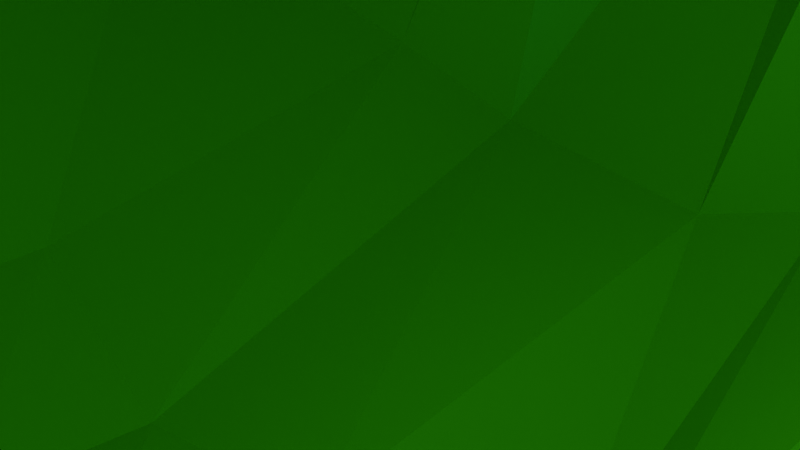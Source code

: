# Source: tree1.blend  (saved by Blender 4.5.91; exported with 4.5.12 LTS)
import bpy
from mathutils import Matrix  # noqa: F401  (used for matrix-valued properties, if any)

bpy.ops.wm.read_factory_settings(use_empty=True)
scene = bpy.context.scene
scene.name = 'Scene'

# ---- collections
col_collection = bpy.data.collections.new('Collection'); scene.collection.children.link(col_collection)

# ---- materials (node trees are filled in below, after node groups)
mat_materiais_001 = bpy.data.materials.new('Materiais.001')
mat_materiais = bpy.data.materials.new('Materiais')

# ---- material node trees
mat_materiais_001.use_nodes = True; mat_materiais_001.node_tree.nodes.clear()
_N = mat_materiais_001.node_tree.nodes; _L = mat_materiais_001.node_tree.links
n0 = _N.new('ShaderNodeBsdfPrincipled'); n0.name = 'BSDF - Pré-fundamentado'; n0.location = (-200, 100)
n0.inputs[0].default_value = (0.5469, 0.3371, 0.1545, 1.0)
n1 = _N.new('ShaderNodeOutputMaterial'); n1.name = 'Saída de material'; n1.location = (200, 100)
_L.new(n0.outputs[0], n1.inputs[0])
n1.is_active_output = True
mat_materiais.use_nodes = True; mat_materiais.node_tree.nodes.clear()
_N = mat_materiais.node_tree.nodes; _L = mat_materiais.node_tree.links
n0 = _N.new('ShaderNodeBsdfPrincipled'); n0.name = 'BSDF - Pré-fundamentado'; n0.location = (-200, 100)
n0.inputs[0].default_value = (0.0522, 0.8004, 0.02938, 1.0)
n1 = _N.new('ShaderNodeOutputMaterial'); n1.name = 'Saída de material'; n1.location = (200, 100)
_L.new(n0.outputs[0], n1.inputs[0])
n1.is_active_output = True

# ---- world
world_world = bpy.data.worlds.new('World'); scene.world = world_world
world_world.use_nodes = True; world_world.node_tree.nodes.clear()
_N = world_world.node_tree.nodes; _L = world_world.node_tree.links
n0 = _N.new('ShaderNodeOutputWorld'); n0.name = 'World Output'; n0.location = (200, 100)
n1 = _N.new('ShaderNodeBackground'); n1.name = 'Background'; n1.location = (-200, 100)
n1.inputs[0].default_value = (0.05088, 0.05088, 0.05088, 1.0)
_L.new(n1.outputs[0], n0.inputs[0])
n0.is_active_output = True
world_world.color = (0.05088, 0.05088, 0.05088)
world_world.sun_shadow_jitter_overblur = 0.0

# ---- cameras
cam_camera = bpy.data.cameras.new('Camera')
cam_camera.clip_end = 100.0
cam_camera.ortho_scale = 7.314

# ---- lights
light_light = bpy.data.lights.new('Light', 'POINT')
light_light.energy = 1000.0
light_light.shadow_soft_size = 0.1

# ---- meshes
me_cube = bpy.data.meshes.new('Cube')
me_cube.from_pydata([(1.652, -3.336, 0.1669), (-5.478, 1.299, 0.1669), (5.902, 0.1344, 0.1669), (0.0, 5.121, 0.1669), (-4.54, 0.0951, 0.1669), (5.593, -1.847, 0.1669), (-0.4411, -3.374, 0.1669), (-3.468, 5.086, 0.1669), (3.468, 4.616, 0.1669), (3.468, -3.419, 0.1669), (5.936, 2.277, 0.1669), (-6.425, 2.937, 0.1669), (5.202, 4.538, 0.1669), (4.395, -3.427, 0.1669), (2.497, -3.061, 0.1669), (-1.734, 4.751, 0.1669), (0.2135, -3.717, 0.1669), (-2.462, -2.755, 0.1669), (-4.515, 4.768, 0.1669), (6.311, 1.535, 0.1669), (-6.376, 2.091, 0.1669), (-5.731, 3.834, 0.1669), (0.7852, 4.931, 0.1669), (6.215, 3.767, 0.1669), (1.734, 4.338, 0.1669), (-4.846, 0.5847, 0.1669), (5.561, -1.267, 0.1669), (5.24, -3.207, 0.1669), (-4.098, -0.553, 0.1669), (3.267, 1.853, 3.559), (3.043, 1.085, 3.559), (-4.566, 2.142, 3.559), (-5.368, 3.048, 3.559), (-2.862, 3.434, 3.559), (-1.17, 3.795, 3.559), (1.389, -0.6925, 3.559), (0.00536, -1.142, 3.559), (-3.799, 0.9684, 3.559), (-4.201, 1.558, 3.559), (2.63, -0.6107, 3.559), (-0.7203, -1.334, 3.559), (-0.9102, -1.235, 3.559), (-4.835, 3.658, 3.559), (-4.518, 3.754, 3.559), (2.031, -0.7284, 3.559), (2.937, 2.505, 3.559), (2.425, 3.329, 3.559), (2.95, 3.153, 3.559), (-2.531, -0.7381, 3.559), (0.213, 2.974, 3.559), (-5.172, 3.439, 3.559), (0.5786, 0.9048, 9.178), (-0.1995, 0.2676, 9.178), (-3.049, 5.745, 9.178), (-2.659, 7.117, 9.178), (-1.082, 6.047, 9.178), (0.06879, 5.424, 9.178), (-2.564, -0.5491, 9.178), (-3.639, -0.1946, 9.178), (-3.689, 4.125, 9.178), (-3.376, 4.949, 9.178), (-1.878, -1.189, 9.178), (-4.165, 0.03473, 9.178), (-4.173, 0.2443, 9.178), (-1.865, 7.417, 9.178), (-1.624, 7.329, 9.178), (-2.276, -0.9584, 9.178), (0.9823, 1.749, 9.178), (1.444, 2.871, 9.178), (1.552, 2.39, 9.178), (-4.544, 1.682, 9.178), (0.04036, 3.8, 9.178), (-2.222, 7.393, 9.178), (0.5199, -1.816, 13.82), (-0.2583, -2.453, 13.82), (-3.108, 3.024, 13.82), (-2.717, 4.396, 13.82), (-1.141, 3.327, 13.82), (0.01001, 2.704, 13.82), (-2.622, -3.269, 13.82), (-3.697, -2.915, 13.82), (-3.747, 1.405, 13.82), (-3.435, 2.228, 13.82), (-1.936, -3.909, 13.82), (-4.224, -2.686, 13.82), (-4.232, -2.476, 13.82), (-1.683, 4.609, 13.82), (-2.335, -3.679, 13.82), (0.9235, -0.9713, 13.82), (1.385, 0.1502, 13.82), (1.493, -0.3308, 13.82), (-4.603, -1.038, 13.82), (-0.01842, 1.08, 13.82), (-2.281, 4.673, 13.82), (-0.03702, -2.669, 19.16), (-1.487, -6.035, 18.78), (-3.706, 5.75, 17.37), (-2.237, 7.28, 17.56), (4.022, 4.082, 18.34), (5.063, 3.926, 18.91), (-5.102, -4.988, 17.61), (-6.235, -4.674, 17.08), (-5.67, 3.871, 17.05), (-4.688, 4.822, 17.21), (-3.19, -5.89, 17.95), (-6.75, -4.173, 16.82), (-6.612, -2.673, 16.81), (4.228, 5.144, 18.07), (-5.167, -5.477, 17.75), (3.647, -1.661, 19.36), (5.032, -0.352, 19.59), (4.831, -0.7894, 19.64), (-6.076, 1.082, 16.63), (3.882, 2.29, 18.89), (0.9344, 7.734, 17.78), (-2.168, -0.5014, 28.09), (-3.541, -3.807, 27.71), (-2.644, 4.387, 26.65), (-1.788, 5.479, 26.81), (1.082, 3.981, 27.16), (-4.207, 3.032, 26.34), (-4.364, -3.444, 26.99), (-5.316, -2.604, 26.0), (1.884, 0.7572, 28.29), (2.096, 0.4853, 28.49), (-4.327, 1.077, 25.9), (0.9044, 2.394, 27.78), (-0.4311, 5.803, 26.85)], [(86, 93), (64, 86), (64, 93), (22, 34), (34, 49), (22, 49), (34, 71)], [(50, 42, 18, 21), (6, 16, 35, 36), (48, 37, 25, 4), (7, 18, 42, 43), (8, 46, 47, 12), (28, 17, 40, 41), (1, 25, 37, 38), (24, 49, 46, 8), (45, 29, 10, 23), (32, 50, 21, 11), (29, 30, 9, 13), (32, 11, 20, 31), (0, 14, 39, 44), (24, 22, 3, 34, 56, 71, 49), (20, 1, 38, 31), (45, 23, 12, 47), (17, 6, 36, 40), (16, 0, 44, 35), (48, 4, 28, 41), (14, 9, 30, 39), (15, 7, 43, 33), (34, 3, 15, 33), (34, 33, 55, 56), (46, 49, 71, 68), (29, 45, 67, 51), (36, 35, 57, 58), (35, 44, 66, 57), (38, 37, 59, 60), (47, 46, 68, 69), (41, 40, 62, 63), (45, 47, 69, 67), (31, 38, 60, 53), (43, 42, 64, 65), (42, 50, 72, 64), (39, 30, 52, 61), (33, 43, 65, 55), (50, 32, 54, 72), (30, 29, 51, 52), (37, 48, 70, 59), (40, 36, 58, 62), (32, 31, 53, 54), (44, 39, 61, 66), (48, 41, 63, 70), (13, 27, 29), (27, 5, 29), (5, 26, 29), (26, 2, 29), (19, 10, 29), (2, 19, 29), (58, 57, 79, 80), (57, 66, 87, 79), (60, 59, 81, 82), (69, 68, 89, 90), (63, 62, 84, 85), (67, 69, 90, 88), (53, 60, 82, 75), (93, 114, 107, 86, 65, 64, 72), (112, 106, 125), (61, 52, 74, 83), (55, 65, 86, 77), (72, 54, 76, 93), (52, 51, 73, 74), (59, 70, 91, 81), (62, 58, 80, 84), (54, 53, 75, 76), (66, 61, 83, 87), (70, 63, 85, 91), (56, 55, 77, 78), (68, 71, 92, 89), (51, 67, 88, 73), (91, 85, 106, 112), (78, 77, 98, 99), (89, 92, 113, 110), (73, 88, 109, 94), (80, 79, 100, 101), (79, 87, 108, 100), (82, 81, 102, 103), (90, 89, 110, 111), (85, 84, 105, 106), (88, 90, 111, 109), (75, 82, 103, 96), (125, 106, 122), (105, 101, 122), (83, 74, 95, 104), (77, 86, 107, 98), (93, 76, 97, 114), (74, 73, 94, 95), (81, 91, 112, 102), (84, 80, 101, 105), (76, 75, 96, 97), (87, 83, 104, 108), (71, 56, 78, 92), (92, 78, 99, 113), (95, 94, 115, 116), (97, 96, 117, 118), (110, 113, 126, 124), (94, 109, 123, 115), (104, 95, 116, 121), (114, 97, 118, 127), (102, 112, 125, 120), (96, 103, 117), (103, 102, 120), (117, 103, 120), (105, 122, 106), (101, 100, 122), (121, 122, 100), (100, 108, 121), (108, 104, 121), (110, 124, 111), (109, 111, 123), (123, 111, 124), (99, 119, 126, 113), (99, 98, 119), (119, 98, 107), (119, 107, 114, 127), (127, 118, 119)])
_uv = me_cube.uv_layers.new(name='UVMap')
_uv.uv.foreach_set('vector', [0.8382, 0.5647, 0.8304, 0.558, 0.0, 0.0, 0.0, 0.0, 0.0, 0.0, 0.0, 0.0, 0.7099, 0.6812, 0.7499, 0.6983, 0.8112, 0.6995, 0.8287, 0.6557, 0.0, 0.0, 0.0, 0.0, 0.0, 0.0, 0.0, 0.0, 0.8304, 0.558, 0.8233, 0.5549, 0.0, 0.0, 0.6842, 0.5578, 0.6724, 0.5608, 0.0, 0.0, 0.0, 0.0, 0.0, 0.0, 0.7704, 0.7053, 0.7748, 0.7033, 0.0, 0.0, 0.0, 0.0, 0.8287, 0.6557, 0.8325, 0.6354, 0.0, 0.0, 0.7316, 0.5782, 0.6842, 0.5578, 0.0, 0.0, 0.672, 0.5805, 0.6636, 0.5983, 0.0, 0.0, 0.0, 0.0, 0.8437, 0.5792, 0.8382, 0.5647, 0.0, 0.0, 0.0, 0.0, 0.6636, 0.5983, 0.6675, 0.6206, 0.0, 0.0, 0.0, 0.0, 0.8437, 0.5792, 0.0, 0.0, 0.0, 0.0, 0.835, 0.6135, 0.0, 0.0, 0.0, 0.0, 0.6751, 0.6721, 0.6915, 0.6805, 0.0, 0.0, 0.0, 0.0, 0.0, 0.0, 0.7582, 0.5573, 0.7582, 0.5573, 0.7316, 0.5782, 0.7316, 0.5782, 0.0, 0.0, 0.0, 0.0, 0.8325, 0.6354, 0.835, 0.6135, 0.672, 0.5805, 0.0, 0.0, 0.0, 0.0, 0.6724, 0.5608, 0.0, 0.0, 0.0, 0.0, 0.7499, 0.6983, 0.7704, 0.7053, 0.0, 0.0, 0.0, 0.0, 0.6915, 0.6805, 0.7099, 0.6812, 0.8112, 0.6995, 0.0, 0.0, 0.0, 0.0, 0.7748, 0.7033, 0.0, 0.0, 0.0, 0.0, 0.6675, 0.6206, 0.6751, 0.6721, 0.0, 0.0, 0.0, 0.0, 0.8233, 0.5549, 0.7919, 0.5657, 0.7582, 0.5573, 0.0, 0.0, 0.0, 0.0, 0.7919, 0.5657, 0.7582, 0.5573, 0.7919, 0.5657, 0.7919, 0.5657, 0.7582, 0.5573, 0.6842, 0.5578, 0.7316, 0.5782, 0.7316, 0.5782, 0.6842, 0.5578, 0.6636, 0.5983, 0.672, 0.5805, 0.672, 0.5805, 0.6636, 0.5983, 0.7499, 0.6983, 0.7099, 0.6812, 0.7099, 0.6812, 0.7499, 0.6983, 0.7099, 0.6812, 0.6915, 0.6805, 0.6915, 0.6805, 0.7099, 0.6812, 0.8325, 0.6354, 0.8287, 0.6557, 0.8287, 0.6557, 0.8325, 0.6354, 0.6724, 0.5608, 0.6842, 0.5578, 0.6842, 0.5578, 0.6724, 0.5608, 0.7748, 0.7033, 0.7704, 0.7053, 0.7704, 0.7053, 0.7748, 0.7033, 0.672, 0.5805, 0.6724, 0.5608, 0.6724, 0.5608, 0.672, 0.5805, 0.835, 0.6135, 0.8325, 0.6354, 0.8325, 0.6354, 0.835, 0.6135, 0.8233, 0.5549, 0.8304, 0.558, 0.8304, 0.558, 0.8233, 0.5549, 0.8304, 0.558, 0.8382, 0.5647, 0.8382, 0.5647, 0.8304, 0.558, 0.6751, 0.6721, 0.6675, 0.6206, 0.6675, 0.6206, 0.6751, 0.6721, 0.7919, 0.5657, 0.8233, 0.5549, 0.8233, 0.5549, 0.7919, 0.5657, 0.8382, 0.5647, 0.8437, 0.5792, 0.8437, 0.5792, 0.8382, 0.5647, 0.6675, 0.6206, 0.6636, 0.5983, 0.6636, 0.5983, 0.6675, 0.6206, 0.8287, 0.6557, 0.8112, 0.6995, 0.8112, 0.6995, 0.8287, 0.6557, 0.7704, 0.7053, 0.7499, 0.6983, 0.7499, 0.6983, 0.7704, 0.7053, 0.8437, 0.5792, 0.835, 0.6135, 0.835, 0.6135, 0.8437, 0.5792, 0.6915, 0.6805, 0.6751, 0.6721, 0.6751, 0.6721, 0.6915, 0.6805, 0.8112, 0.6995, 0.7748, 0.7033, 0.7748, 0.7033, 0.8112, 0.6995, 0.0, 0.0, 0.0, 0.0, 0.6636, 0.5983, 0.0, 0.0, 0.0, 0.0, 0.6636, 0.5983, 0.0, 0.0, 0.0, 0.0, 0.6636, 0.5983, 0.0, 0.0, 0.0, 0.0, 0.6636, 0.5983, 0.0, 0.0, 0.0, 0.0, 0.6636, 0.5983, 0.0, 0.0, 0.0, 0.0, 0.6636, 0.5983, 0.7499, 0.6983, 0.7099, 0.6812, 0.7099, 0.6812, 0.7499, 0.6983, 0.7099, 0.6812, 0.6915, 0.6805, 0.6915, 0.6805, 0.7099, 0.6812, 0.8325, 0.6354, 0.8287, 0.6557, 0.8287, 0.6557, 0.8325, 0.6354, 0.6724, 0.5608, 0.6842, 0.5578, 0.6842, 0.5578, 0.6724, 0.5608, 0.7748, 0.7033, 0.7704, 0.7053, 0.7704, 0.7053, 0.7748, 0.7033, 0.672, 0.5805, 0.6724, 0.5608, 0.6724, 0.5608, 0.672, 0.5805, 0.835, 0.6135, 0.8325, 0.6354, 0.8325, 0.6354, 0.835, 0.6135, 0.8382, 0.5647, 0.8382, 0.5647, 0.8233, 0.5549, 0.8233, 0.5549, 0.8233, 0.5549, 0.8304, 0.558, 0.8382, 0.5647, 0.8112, 0.6995, 0.7748, 0.7033, 0.8112, 0.6995, 0.6751, 0.6721, 0.6675, 0.6206, 0.6675, 0.6206, 0.6751, 0.6721, 0.7919, 0.5657, 0.8233, 0.5549, 0.8233, 0.5549, 0.7919, 0.5657, 0.8382, 0.5647, 0.8437, 0.5792, 0.8437, 0.5792, 0.8382, 0.5647, 0.6675, 0.6206, 0.6636, 0.5983, 0.6636, 0.5983, 0.6675, 0.6206, 0.8287, 0.6557, 0.8112, 0.6995, 0.8112, 0.6995, 0.8287, 0.6557, 0.7704, 0.7053, 0.7499, 0.6983, 0.7499, 0.6983, 0.7704, 0.7053, 0.8437, 0.5792, 0.835, 0.6135, 0.835, 0.6135, 0.8437, 0.5792, 0.6915, 0.6805, 0.6751, 0.6721, 0.6751, 0.6721, 0.6915, 0.6805, 0.8112, 0.6995, 0.7748, 0.7033, 0.7748, 0.7033, 0.8112, 0.6995, 0.7582, 0.5573, 0.7919, 0.5657, 0.7919, 0.5657, 0.7582, 0.5573, 0.6842, 0.5578, 0.7316, 0.5782, 0.7316, 0.5782, 0.6842, 0.5578, 0.6636, 0.5983, 0.672, 0.5805, 0.672, 0.5805, 0.6636, 0.5983, 0.8112, 0.6995, 0.7748, 0.7033, 0.7748, 0.7033, 0.8112, 0.6995, 0.7582, 0.5573, 0.7919, 0.5657, 0.7919, 0.5657, 0.7582, 0.5573, 0.6842, 0.5578, 0.7316, 0.5782, 0.7316, 0.5782, 0.6842, 0.5578, 0.6636, 0.5983, 0.672, 0.5805, 0.672, 0.5805, 0.6636, 0.5983, 0.7499, 0.6983, 0.7099, 0.6812, 0.7099, 0.6812, 0.7499, 0.6983, 0.7099, 0.6812, 0.6915, 0.6805, 0.6915, 0.6805, 0.7099, 0.6812, 0.8325, 0.6354, 0.8287, 0.6557, 0.8287, 0.6557, 0.8325, 0.6354, 0.6724, 0.5608, 0.6842, 0.5578, 0.6842, 0.5578, 0.6724, 0.5608, 0.7748, 0.7033, 0.7704, 0.7053, 0.7704, 0.7053, 0.7748, 0.7033, 0.672, 0.5805, 0.6724, 0.5608, 0.6724, 0.5608, 0.672, 0.5805, 0.835, 0.6135, 0.8325, 0.6354, 0.8325, 0.6354, 0.835, 0.6135, 0.8112, 0.6995, 0.7748, 0.7033, 0.0, 0.0, 0.7704, 0.7053, 0.7499, 0.6983, 0.0, 0.0, 0.6751, 0.6721, 0.6675, 0.6206, 0.6675, 0.6206, 0.6751, 0.6721, 0.7919, 0.5657, 0.8233, 0.5549, 0.8233, 0.5549, 0.7919, 0.5657, 0.8382, 0.5647, 0.8437, 0.5792, 0.8437, 0.5792, 0.8382, 0.5647, 0.6675, 0.6206, 0.6636, 0.5983, 0.6636, 0.5983, 0.6675, 0.6206, 0.8287, 0.6557, 0.8112, 0.6995, 0.8112, 0.6995, 0.8287, 0.6557, 0.7704, 0.7053, 0.7499, 0.6983, 0.7499, 0.6983, 0.7704, 0.7053, 0.8437, 0.5792, 0.835, 0.6135, 0.835, 0.6135, 0.8437, 0.5792, 0.6915, 0.6805, 0.6751, 0.6721, 0.6751, 0.6721, 0.6915, 0.6805, 0.7316, 0.5782, 0.7582, 0.5573, 0.7582, 0.5573, 0.7316, 0.5782, 0.7316, 0.5782, 0.7582, 0.5573, 0.7582, 0.5573, 0.7316, 0.5782, 0.6675, 0.6206, 0.6636, 0.5983, 0.6636, 0.5983, 0.6675, 0.6206, 0.8437, 0.5792, 0.835, 0.6135, 0.835, 0.6135, 0.8437, 0.5792, 0.6842, 0.5578, 0.7316, 0.5782, 0.7316, 0.5782, 0.6842, 0.5578, 0.6636, 0.5983, 0.672, 0.5805, 0.672, 0.5805, 0.6636, 0.5983, 0.6751, 0.6721, 0.6675, 0.6206, 0.6675, 0.6206, 0.6751, 0.6721, 0.8382, 0.5647, 0.8437, 0.5792, 0.8437, 0.5792, 0.8382, 0.5647, 0.8287, 0.6557, 0.8112, 0.6995, 0.8112, 0.6995, 0.8287, 0.6557, 0.835, 0.6135, 0.8325, 0.6354, 0.835, 0.6135, 0.8325, 0.6354, 0.8287, 0.6557, 0.8287, 0.6557, 0.835, 0.6135, 0.8325, 0.6354, 0.8287, 0.6557, 0.7704, 0.7053, 0.0, 0.0, 0.7748, 0.7033, 0.7499, 0.6983, 0.7099, 0.6812, 0.0, 0.0, 0.0, 0.0, 0.0, 0.0, 0.7099, 0.6812, 0.7099, 0.6812, 0.6915, 0.6805, 0.0, 0.0, 0.6915, 0.6805, 0.6751, 0.6721, 0.0, 0.0, 0.6842, 0.5578, 0.6842, 0.5578, 0.6724, 0.5608, 0.672, 0.5805, 0.6724, 0.5608, 0.672, 0.5805, 0.672, 0.5805, 0.6724, 0.5608, 0.6842, 0.5578, 0.7582, 0.5573, 0.0, 0.0, 0.7316, 0.5782, 0.7316, 0.5782, 0.7582, 0.5573, 0.7919, 0.5657, 0.0, 0.0, 0.0, 0.0, 0.7919, 0.5657, 0.8233, 0.5549, 0.0, 0.0, 0.8233, 0.5549, 0.8382, 0.5647, 0.8382, 0.5647, 0.8382, 0.5647, 0.8437, 0.5792, 0.0, 0.0])
me_cube.materials.append(mat_materiais_001)
me_cube.use_mirror_vertex_groups = False
me_cube.update()
me_cubo = bpy.data.meshes.new('Cubo')
me_cubo.from_pydata([(-18.54, -14.07, -8.358), (-14.85, -11.19, 8.321), (-22.73, 14.48, -12.62), (-22.58, 14.31, 12.86), (24.48, -16.37, -15.3), (22.21, -6.532, 14.34), (22.26, 14.3, -14.5), (24.27, 14.15, 14.59), (-0.02861, 17.3, -17.53), (0.1503, 17.89, 16.54), (0.0002979, -17.24, -17.19), (1.039, -13.52, 13.77), (-22.34, 0.0, -12.19), (-23.71, 0.2767, 13.74), (27.87, 2.966, -12.83), (23.84, 0.003294, 14.63), (-0.5969, 1.749, 13.83), (-1.859, 1.709, -19.42), (9.715, 16.56, 17.68), (8.83, -17.24, -17.18), (10.73, 18.89, -13.76), (8.832, -11.75, 10.92), (8.821, 0.0, 16.53), (9.677, 0.7869, -19.81), (-22.1, -6.83, -11.98), (23.73, -3.632, 14.68), (-0.7297, -4.392, 13.33), (-0.8699, -4.665, -19.85), (-22.71, -8.843, 13.33), (25.1, -6.366, -17.08), (8.821, -4.799, 15.67), (8.821, -5.426, -19.88), (-23.57, 5.208, 13.82), (25.54, 7.699, -15.05), (-22.34, 4.799, -12.19), (23.89, 3.982, 14.54), (1.135, 4.635, 18.07), (0.9115, 7.018, -21.4), (10.17, 5.405, -19.74), (11.57, 6.707, 13.22), (-9.541, 17.46, -18.09), (-9.615, -12.23, 10.83), (-11.42, 9.569, 16.31), (-10.21, -17.84, -16.39), (-7.49, 0.3963, -20.4), (-9.078, 1.005, 16.62), (-10.26, -4.041, -20.05), (-8.939, -6.258, 12.21), (-10.91, 6.493, 15.9), (-7.581, 4.343, -20.74), (-4.241, 15.22, 12.68), (-5.018, -17.44, -17.02), (-5.321, 0.8609, 13.84), (-3.032, -8.148, 14.88), (-5.089, 3.081, 19.57), (-2.805, 16.53, -18.34), (-5.004, -11.22, 11.57), (-2.901, 0.6531, -19.12), (-4.509, -4.143, -19.87), (-2.896, 4.882, -20.31), (-13.05, 16.64, -16.46), (-13.87, -10.49, 10.77), (-12.94, -0.1878, -19.01), (-13.41, -6.582, -19.01), (-13.04, 5.1, -19.01), (-13.08, 15.29, 14.02), (-16.5, -17.8, -8.369), (-13.23, 0.0, 14.14), (-13.64, -8.722, 12.84), (-16.7, 5.843, 17.76), (5.494, 19.25, -13.38), (4.44, -11.73, 10.95), (3.554, 0.7869, -19.81), (5.386, 17.2, 17.16), (4.413, -17.24, -17.19), (4.159, 0.8078, 10.71), (4.411, -5.426, -19.88), (2.602, -4.412, 12.6), (2.669, 5.603, -19.63), (2.686, 4.54, 17.75), (13.26, 16.6, 17.65), (14.16, -17.4, -17.0), (16.48, 3.834, 13.2), (15.89, 17.71, -14.99), (14.26, -11.37, 11.04), (14.17, 1.149, -19.74), (14.25, -5.669, 14.12), (13.78, -5.416, -19.86), (14.97, 5.305, 12.19), (14.31, 5.309, -19.6), (-18.21, -14.19, 0.2322), (-24.02, 15.52, 0.05511), (25.86, 17.81, 0.0), (21.77, -13.4, -0.8463), (-0.7754, -18.83, -0.5376), (-2.494, 24.21, 1.715), (29.26, 0.0, 0.0), (-26.37, -0.04914, 0.02147), (8.824, -18.84, -1.22), (8.821, 21.21, 0.0), (-25.96, -7.406, 0.1489), (28.96, -2.173, -0.2413), (29.26, 4.799, 0.0), (-26.36, 5.009, 0.0), (-9.088, 21.14, 0.7866), (-10.97, -14.85, 0.02756), (-4.944, -18.81, 0.5785), (-4.466, 28.59, -1.659), (-10.66, 20.89, 0.8943), (-14.95, -15.88, 1.113), (4.411, 21.21, 0.0), (4.355, -18.84, -1.175), (13.69, -18.82, -1.123), (13.23, 21.21, 0.0), (-16.52, -13.37, 6.729), (-23.95, 15.57, 4.085), (26.06, 17.43, 5.426), (22.66, -14.02, 5.424), (-0.6073, -16.18, 5.853), (0.1138, 28.15, 6.749), (28.74, 0.01484, 7.194), (-26.35, -0.06927, 4.005), (8.829, -16.42, 4.913), (8.831, 28.13, 6.8), (-25.52, -8.278, 5.082), (27.82, -2.592, 8.898), (28.92, 4.377, 6.506), (-26.35, 4.987, 3.96), (-6.876, 19.67, 1.611), (-11.5, -13.41, 8.478), (-4.375, -17.88, 8.979), (-4.803, 27.26, 6.762), (-10.25, 18.66, 1.488), (-13.66, -14.52, 8.012), (4.434, 28.13, 6.803), (4.215, -16.36, 5.224), (13.69, -16.29, 5.351), (13.98, 28.25, 6.67), (-23.97, 15.56, -4.044), (25.86, 17.81, -3.749), (21.66, -13.61, -3.749), (0.007222, -18.9, -4.109), (0.6873, 20.87, -1.014), (29.2, 0.7352, -2.808), (-26.35, -0.03877, -3.983), (8.821, -18.91, -4.088), (8.821, 21.21, -3.749), (-26.05, -7.083, -3.812), (28.87, -2.206, -2.265), (29.26, 4.799, -3.749), (-26.35, 4.987, -3.96), (-10.19, 22.68, -0.2828), (-10.78, -14.92, -3.511), (-4.482, -18.9, -4.097), (-4.837, 27.46, -4.24), (-11.6, 23.14, -1.535), (-12.3, -17.64, -3.817), (5.369, 21.12, -2.622), (4.414, -18.91, -4.093), (13.55, -18.9, -4.032), (13.23, 21.21, -3.749), (-17.81, -13.96, -2.979)], [], [(127, 32, 3, 115), (137, 80, 7, 116), (125, 25, 5, 117), (133, 61, 1, 114), (87, 29, 4, 81), (68, 28, 1, 61), (77, 26, 11, 71), (58, 27, 10, 51), (135, 71, 11, 118), (131, 50, 9, 119), (59, 37, 17, 57), (79, 36, 16, 75), (69, 32, 13, 67), (89, 33, 14, 85), (126, 35, 15, 120), (124, 28, 13, 121), (78, 38, 23, 72), (88, 39, 22, 82), (136, 84, 21, 122), (86, 30, 21, 84), (76, 31, 19, 74), (134, 73, 18, 123), (72, 23, 31, 76), (82, 22, 30, 86), (114, 1, 28, 124), (57, 17, 27, 58), (75, 16, 26, 77), (67, 13, 28, 68), (85, 14, 29, 87), (120, 15, 25, 125), (80, 18, 39, 88), (70, 20, 38, 78), (116, 7, 35, 126), (83, 6, 33, 89), (65, 3, 32, 69), (73, 9, 36, 79), (55, 8, 37, 59), (121, 13, 32, 127), (60, 40, 49, 64), (50, 42, 48, 54), (52, 45, 47, 53), (62, 44, 46, 63), (54, 48, 45, 52), (64, 49, 44, 62), (132, 65, 42, 128), (63, 46, 43, 66), (53, 47, 41, 56), (130, 56, 41, 129), (118, 11, 56, 130), (26, 53, 56, 11), (36, 54, 52, 16), (16, 52, 53, 26), (9, 50, 54, 36), (40, 55, 59, 49), (44, 57, 58, 46), (49, 59, 57, 44), (128, 42, 50, 131), (46, 58, 51, 43), (24, 63, 66, 0), (115, 3, 65, 132), (34, 64, 62, 12), (12, 62, 63, 24), (2, 60, 64, 34), (42, 65, 69, 48), (45, 67, 68, 47), (48, 69, 67, 45), (47, 68, 61, 41), (129, 41, 61, 133), (18, 73, 79, 39), (8, 70, 78, 37), (22, 75, 77, 30), (17, 72, 76, 27), (119, 9, 73, 134), (27, 76, 74, 10), (37, 78, 72, 17), (39, 79, 75, 22), (122, 21, 71, 135), (30, 77, 71, 21), (20, 83, 89, 38), (7, 80, 88, 35), (23, 85, 87, 31), (15, 82, 86, 25), (25, 86, 84, 5), (117, 5, 84, 136), (35, 88, 82, 15), (38, 89, 85, 23), (31, 87, 81, 19), (123, 18, 80, 137), (146, 99, 113, 160), (140, 93, 112, 159), (145, 98, 111, 158), (142, 95, 110, 157), (152, 105, 109, 156), (138, 91, 108, 155), (151, 104, 107, 154), (141, 94, 106, 153), (153, 106, 105, 152), (155, 108, 104, 151), (144, 97, 103, 150), (139, 92, 102, 149), (143, 96, 101, 148), (161, 90, 100, 147), (157, 110, 99, 146), (159, 112, 98, 145), (147, 100, 97, 144), (149, 102, 96, 143), (154, 107, 95, 142), (158, 111, 94, 141), (156, 109, 90, 161), (148, 101, 93, 140), (160, 113, 92, 139), (150, 103, 91, 138), (99, 123, 137, 113), (93, 117, 136, 112), (98, 122, 135, 111), (95, 119, 134, 110), (105, 129, 133, 109), (91, 115, 132, 108), (104, 128, 131, 107), (94, 118, 130, 106), (106, 130, 129, 105), (108, 132, 128, 104), (97, 121, 127, 103), (92, 116, 126, 102), (96, 120, 125, 101), (90, 114, 124, 100), (110, 134, 123, 99), (112, 136, 122, 98), (100, 124, 121, 97), (102, 126, 120, 96), (107, 131, 119, 95), (111, 135, 118, 94), (109, 133, 114, 90), (101, 125, 117, 93), (113, 137, 116, 92), (103, 127, 115, 91), (34, 150, 138, 2), (83, 160, 139, 6), (29, 148, 140, 4), (66, 156, 161, 0), (74, 158, 141, 10), (55, 154, 142, 8), (33, 149, 143, 14), (24, 147, 144, 12), (81, 159, 145, 19), (70, 157, 146, 20), (0, 161, 147, 24), (14, 143, 148, 29), (6, 139, 149, 33), (12, 144, 150, 34), (60, 155, 151, 40), (51, 153, 152, 43), (10, 141, 153, 51), (40, 151, 154, 55), (2, 138, 155, 60), (43, 152, 156, 66), (8, 142, 157, 70), (19, 145, 158, 74), (4, 140, 159, 81), (20, 146, 160, 83)])
_uv = me_cubo.uv_layers.new(name='Mapa UV')
_uv.uv.foreach_set('vector', [0.5625, 0.1875, 0.625, 0.1875, 0.625, 0.25, 0.5625, 0.25, 0.5625, 0.4688, 0.625, 0.4688, 0.625, 0.5, 0.5625, 0.5, 0.5625, 0.6875, 0.625, 0.6875, 0.625, 0.75, 0.5625, 0.75, 0.5625, 0.9688, 0.625, 0.9688, 0.625, 1.0, 0.5625, 1.0, 0.3438, 0.6875, 0.375, 0.6875, 0.375, 0.75, 0.3438, 0.75, 0.8438, 0.6875, 0.875, 0.6875, 0.875, 0.75, 0.8438, 0.75, 0.7188, 0.6875, 0.75, 0.6875, 0.75, 0.75, 0.7188, 0.75, 0.2188, 0.6875, 0.25, 0.6875, 0.25, 0.75, 0.2188, 0.75, 0.5625, 0.8438, 0.625, 0.8438, 0.625, 0.875, 0.5625, 0.875, 0.5625, 0.3438, 0.625, 0.3438, 0.625, 0.375, 0.5625, 0.375, 0.2188, 0.5625, 0.25, 0.5625, 0.25, 0.625, 0.2188, 0.625, 0.7188, 0.5625, 0.75, 0.5625, 0.75, 0.625, 0.7188, 0.625, 0.8438, 0.5625, 0.875, 0.5625, 0.875, 0.625, 0.8438, 0.625, 0.3438, 0.5625, 0.375, 0.5625, 0.375, 0.625, 0.3438, 0.625, 0.5625, 0.5625, 0.625, 0.5625, 0.625, 0.625, 0.5625, 0.625, 0.5625, 0.0625, 0.625, 0.0625, 0.625, 0.125, 0.5625, 0.125, 0.2812, 0.5625, 0.3125, 0.5625, 0.3125, 0.625, 0.2812, 0.625, 0.6562, 0.5625, 0.6875, 0.5625, 0.6875, 0.625, 0.6562, 0.625, 0.5625, 0.7812, 0.625, 0.7812, 0.625, 0.8125, 0.5625, 0.8125, 0.6562, 0.6875, 0.6875, 0.6875, 0.6875, 0.75, 0.6562, 0.75, 0.2812, 0.6875, 0.3125, 0.6875, 0.3125, 0.75, 0.2812, 0.75, 0.5625, 0.4062, 0.625, 0.4062, 0.625, 0.4375, 0.5625, 0.4375, 0.2812, 0.625, 0.3125, 0.625, 0.3125, 0.6875, 0.2812, 0.6875, 0.6562, 0.625, 0.6875, 0.625, 0.6875, 0.6875, 0.6562, 0.6875, 0.5625, 0.0, 0.625, 0.0, 0.625, 0.0625, 0.5625, 0.0625, 0.2188, 0.625, 0.25, 0.625, 0.25, 0.6875, 0.2188, 0.6875, 0.7188, 0.625, 0.75, 0.625, 0.75, 0.6875, 0.7188, 0.6875, 0.8438, 0.625, 0.875, 0.625, 0.875, 0.6875, 0.8438, 0.6875, 0.3438, 0.625, 0.375, 0.625, 0.375, 0.6875, 0.3438, 0.6875, 0.5625, 0.625, 0.625, 0.625, 0.625, 0.6875, 0.5625, 0.6875, 0.6562, 0.5, 0.6875, 0.5, 0.6875, 0.5625, 0.6562, 0.5625, 0.2812, 0.5, 0.3125, 0.5, 0.3125, 0.5625, 0.2812, 0.5625, 0.5625, 0.5, 0.625, 0.5, 0.625, 0.5625, 0.5625, 0.5625, 0.3438, 0.5, 0.375, 0.5, 0.375, 0.5625, 0.3438, 0.5625, 0.8438, 0.5, 0.875, 0.5, 0.875, 0.5625, 0.8438, 0.5625, 0.7188, 0.5, 0.75, 0.5, 0.75, 0.5625, 0.7188, 0.5625, 0.2188, 0.5, 0.25, 0.5, 0.25, 0.5625, 0.2188, 0.5625, 0.5625, 0.125, 0.625, 0.125, 0.625, 0.1875, 0.5625, 0.1875, 0.1562, 0.5, 0.1875, 0.5, 0.1875, 0.5625, 0.1562, 0.5625, 0.7812, 0.5, 0.8125, 0.5, 0.8125, 0.5625, 0.7812, 0.5625, 0.7812, 0.625, 0.8125, 0.625, 0.8125, 0.6875, 0.7812, 0.6875, 0.1562, 0.625, 0.1875, 0.625, 0.1875, 0.6875, 0.1562, 0.6875, 0.7812, 0.5625, 0.8125, 0.5625, 0.8125, 0.625, 0.7812, 0.625, 0.1562, 0.5625, 0.1875, 0.5625, 0.1875, 0.625, 0.1562, 0.625, 0.5625, 0.2812, 0.625, 0.2812, 0.625, 0.3125, 0.5625, 0.3125, 0.1562, 0.6875, 0.1875, 0.6875, 0.1875, 0.75, 0.1562, 0.75, 0.7812, 0.6875, 0.8125, 0.6875, 0.8125, 0.75, 0.7812, 0.75, 0.5625, 0.9062, 0.625, 0.9062, 0.625, 0.9375, 0.5625, 0.9375, 0.5625, 0.875, 0.625, 0.875, 0.625, 0.9062, 0.5625, 0.9062, 0.75, 0.6875, 0.7812, 0.6875, 0.7812, 0.75, 0.75, 0.75, 0.75, 0.5625, 0.7812, 0.5625, 0.7812, 0.625, 0.75, 0.625, 0.75, 0.625, 0.7812, 0.625, 0.7812, 0.6875, 0.75, 0.6875, 0.75, 0.5, 0.7812, 0.5, 0.7812, 0.5625, 0.75, 0.5625, 0.1875, 0.5, 0.2188, 0.5, 0.2188, 0.5625, 0.1875, 0.5625, 0.1875, 0.625, 0.2188, 0.625, 0.2188, 0.6875, 0.1875, 0.6875, 0.1875, 0.5625, 0.2188, 0.5625, 0.2188, 0.625, 0.1875, 0.625, 0.5625, 0.3125, 0.625, 0.3125, 0.625, 0.3438, 0.5625, 0.3438, 0.1875, 0.6875, 0.2188, 0.6875, 0.2188, 0.75, 0.1875, 0.75, 0.125, 0.6875, 0.1562, 0.6875, 0.1562, 0.75, 0.125, 0.75, 0.5625, 0.25, 0.625, 0.25, 0.625, 0.2812, 0.5625, 0.2812, 0.125, 0.5625, 0.1562, 0.5625, 0.1562, 0.625, 0.125, 0.625, 0.125, 0.625, 0.1562, 0.625, 0.1562, 0.6875, 0.125, 0.6875, 0.125, 0.5, 0.1562, 0.5, 0.1562, 0.5625, 0.125, 0.5625, 0.8125, 0.5, 0.8438, 0.5, 0.8438, 0.5625, 0.8125, 0.5625, 0.8125, 0.625, 0.8438, 0.625, 0.8438, 0.6875, 0.8125, 0.6875, 0.8125, 0.5625, 0.8438, 0.5625, 0.8438, 0.625, 0.8125, 0.625, 0.8125, 0.6875, 0.8438, 0.6875, 0.8438, 0.75, 0.8125, 0.75, 0.5625, 0.9375, 0.625, 0.9375, 0.625, 0.9688, 0.5625, 0.9688, 0.6875, 0.5, 0.7188, 0.5, 0.7188, 0.5625, 0.6875, 0.5625, 0.25, 0.5, 0.2812, 0.5, 0.2812, 0.5625, 0.25, 0.5625, 0.6875, 0.625, 0.7188, 0.625, 0.7188, 0.6875, 0.6875, 0.6875, 0.25, 0.625, 0.2812, 0.625, 0.2812, 0.6875, 0.25, 0.6875, 0.5625, 0.375, 0.625, 0.375, 0.625, 0.4062, 0.5625, 0.4062, 0.25, 0.6875, 0.2812, 0.6875, 0.2812, 0.75, 0.25, 0.75, 0.25, 0.5625, 0.2812, 0.5625, 0.2812, 0.625, 0.25, 0.625, 0.6875, 0.5625, 0.7188, 0.5625, 0.7188, 0.625, 0.6875, 0.625, 0.5625, 0.8125, 0.625, 0.8125, 0.625, 0.8438, 0.5625, 0.8438, 0.6875, 0.6875, 0.7188, 0.6875, 0.7188, 0.75, 0.6875, 0.75, 0.3125, 0.5, 0.3438, 0.5, 0.3438, 0.5625, 0.3125, 0.5625, 0.625, 0.5, 0.6562, 0.5, 0.6562, 0.5625, 0.625, 0.5625, 0.3125, 0.625, 0.3438, 0.625, 0.3438, 0.6875, 0.3125, 0.6875, 0.625, 0.625, 0.6562, 0.625, 0.6562, 0.6875, 0.625, 0.6875, 0.625, 0.6875, 0.6562, 0.6875, 0.6562, 0.75, 0.625, 0.75, 0.5625, 0.75, 0.625, 0.75, 0.625, 0.7812, 0.5625, 0.7812, 0.625, 0.5625, 0.6562, 0.5625, 0.6562, 0.625, 0.625, 0.625, 0.3125, 0.5625, 0.3438, 0.5625, 0.3438, 0.625, 0.3125, 0.625, 0.3125, 0.6875, 0.3438, 0.6875, 0.3438, 0.75, 0.3125, 0.75, 0.5625, 0.4375, 0.625, 0.4375, 0.625, 0.4688, 0.5625, 0.4688, 0.4375, 0.4375, 0.5, 0.4375, 0.5, 0.4688, 0.4375, 0.4688, 0.4375, 0.75, 0.5, 0.75, 0.5, 0.7812, 0.4375, 0.7812, 0.4375, 0.8125, 0.5, 0.8125, 0.5, 0.8438, 0.4375, 0.8438, 0.4375, 0.375, 0.5, 0.375, 0.5, 0.4062, 0.4375, 0.4062, 0.4375, 0.9375, 0.5, 0.9375, 0.5, 0.9688, 0.4375, 0.9688, 0.4375, 0.25, 0.5, 0.25, 0.5, 0.2812, 0.4375, 0.2812, 0.4375, 0.3125, 0.5, 0.3125, 0.5, 0.3438, 0.4375, 0.3438, 0.4375, 0.875, 0.5, 0.875, 0.5, 0.9062, 0.4375, 0.9062, 0.4375, 0.9062, 0.5, 0.9062, 0.5, 0.9375, 0.4375, 0.9375, 0.4375, 0.2812, 0.5, 0.2812, 0.5, 0.3125, 0.4375, 0.3125, 0.4375, 0.125, 0.5, 0.125, 0.5, 0.1875, 0.4375, 0.1875, 0.4375, 0.5, 0.5, 0.5, 0.5, 0.5625, 0.4375, 0.5625, 0.4375, 0.625, 0.5, 0.625, 0.5, 0.6875, 0.4375, 0.6875, 0.4375, 0.0, 0.5, 0.0, 0.5, 0.0625, 0.4375, 0.0625, 0.4375, 0.4062, 0.5, 0.4062, 0.5, 0.4375, 0.4375, 0.4375, 0.4375, 0.7812, 0.5, 0.7812, 0.5, 0.8125, 0.4375, 0.8125, 0.4375, 0.0625, 0.5, 0.0625, 0.5, 0.125, 0.4375, 0.125, 0.4375, 0.5625, 0.5, 0.5625, 0.5, 0.625, 0.4375, 0.625, 0.4375, 0.3438, 0.5, 0.3438, 0.5, 0.375, 0.4375, 0.375, 0.4375, 0.8438, 0.5, 0.8438, 0.5, 0.875, 0.4375, 0.875, 0.4375, 0.9688, 0.5, 0.9688, 0.5, 1.0, 0.4375, 1.0, 0.4375, 0.6875, 0.5, 0.6875, 0.5, 0.75, 0.4375, 0.75, 0.4375, 0.4688, 0.5, 0.4688, 0.5, 0.5, 0.4375, 0.5, 0.4375, 0.1875, 0.5, 0.1875, 0.5, 0.25, 0.4375, 0.25, 0.5, 0.4375, 0.5625, 0.4375, 0.5625, 0.4688, 0.5, 0.4688, 0.5, 0.75, 0.5625, 0.75, 0.5625, 0.7812, 0.5, 0.7812, 0.5, 0.8125, 0.5625, 0.8125, 0.5625, 0.8438, 0.5, 0.8438, 0.5, 0.375, 0.5625, 0.375, 0.5625, 0.4062, 0.5, 0.4062, 0.5, 0.9375, 0.5625, 0.9375, 0.5625, 0.9688, 0.5, 0.9688, 0.5, 0.25, 0.5625, 0.25, 0.5625, 0.2812, 0.5, 0.2812, 0.5, 0.3125, 0.5625, 0.3125, 0.5625, 0.3438, 0.5, 0.3438, 0.5, 0.875, 0.5625, 0.875, 0.5625, 0.9062, 0.5, 0.9062, 0.5, 0.9062, 0.5625, 0.9062, 0.5625, 0.9375, 0.5, 0.9375, 0.5, 0.2812, 0.5625, 0.2812, 0.5625, 0.3125, 0.5, 0.3125, 0.5, 0.125, 0.5625, 0.125, 0.5625, 0.1875, 0.5, 0.1875, 0.5, 0.5, 0.5625, 0.5, 0.5625, 0.5625, 0.5, 0.5625, 0.5, 0.625, 0.5625, 0.625, 0.5625, 0.6875, 0.5, 0.6875, 0.5, 0.0, 0.5625, 0.0, 0.5625, 0.0625, 0.5, 0.0625, 0.5, 0.4062, 0.5625, 0.4062, 0.5625, 0.4375, 0.5, 0.4375, 0.5, 0.7812, 0.5625, 0.7812, 0.5625, 0.8125, 0.5, 0.8125, 0.5, 0.0625, 0.5625, 0.0625, 0.5625, 0.125, 0.5, 0.125, 0.5, 0.5625, 0.5625, 0.5625, 0.5625, 0.625, 0.5, 0.625, 0.5, 0.3438, 0.5625, 0.3438, 0.5625, 0.375, 0.5, 0.375, 0.5, 0.8438, 0.5625, 0.8438, 0.5625, 0.875, 0.5, 0.875, 0.5, 0.9688, 0.5625, 0.9688, 0.5625, 1.0, 0.5, 1.0, 0.5, 0.6875, 0.5625, 0.6875, 0.5625, 0.75, 0.5, 0.75, 0.5, 0.4688, 0.5625, 0.4688, 0.5625, 0.5, 0.5, 0.5, 0.5, 0.1875, 0.5625, 0.1875, 0.5625, 0.25, 0.5, 0.25, 0.375, 0.1875, 0.4375, 0.1875, 0.4375, 0.25, 0.375, 0.25, 0.375, 0.4688, 0.4375, 0.4688, 0.4375, 0.5, 0.375, 0.5, 0.375, 0.6875, 0.4375, 0.6875, 0.4375, 0.75, 0.375, 0.75, 0.375, 0.9688, 0.4375, 0.9688, 0.4375, 1.0, 0.375, 1.0, 0.375, 0.8438, 0.4375, 0.8438, 0.4375, 0.875, 0.375, 0.875, 0.375, 0.3438, 0.4375, 0.3438, 0.4375, 0.375, 0.375, 0.375, 0.375, 0.5625, 0.4375, 0.5625, 0.4375, 0.625, 0.375, 0.625, 0.375, 0.0625, 0.4375, 0.0625, 0.4375, 0.125, 0.375, 0.125, 0.375, 0.7812, 0.4375, 0.7812, 0.4375, 0.8125, 0.375, 0.8125, 0.375, 0.4062, 0.4375, 0.4062, 0.4375, 0.4375, 0.375, 0.4375, 0.375, 0.0, 0.4375, 0.0, 0.4375, 0.0625, 0.375, 0.0625, 0.375, 0.625, 0.4375, 0.625, 0.4375, 0.6875, 0.375, 0.6875, 0.375, 0.5, 0.4375, 0.5, 0.4375, 0.5625, 0.375, 0.5625, 0.375, 0.125, 0.4375, 0.125, 0.4375, 0.1875, 0.375, 0.1875, 0.375, 0.2812, 0.4375, 0.2812, 0.4375, 0.3125, 0.375, 0.3125, 0.375, 0.9062, 0.4375, 0.9062, 0.4375, 0.9375, 0.375, 0.9375, 0.375, 0.875, 0.4375, 0.875, 0.4375, 0.9062, 0.375, 0.9062, 0.375, 0.3125, 0.4375, 0.3125, 0.4375, 0.3438, 0.375, 0.3438, 0.375, 0.25, 0.4375, 0.25, 0.4375, 0.2812, 0.375, 0.2812, 0.375, 0.9375, 0.4375, 0.9375, 0.4375, 0.9688, 0.375, 0.9688, 0.375, 0.375, 0.4375, 0.375, 0.4375, 0.4062, 0.375, 0.4062, 0.375, 0.8125, 0.4375, 0.8125, 0.4375, 0.8438, 0.375, 0.8438, 0.375, 0.75, 0.4375, 0.75, 0.4375, 0.7812, 0.375, 0.7812, 0.375, 0.4375, 0.4375, 0.4375, 0.4375, 0.4688, 0.375, 0.4688])
me_cubo.materials.append(mat_materiais)
me_cubo.update()

# ---- objects
ob_cube = bpy.data.objects.new('Cube', me_cube)
ob_light = bpy.data.objects.new('Light', light_light)
ob_camera = bpy.data.objects.new('Camera', cam_camera)
ob_mesf = bpy.data.objects.new('Mesf', None)
ob_cubo = bpy.data.objects.new('Cubo', me_cubo)

# ---- transforms, parenting, visibility, modifiers, constraints
ob_cube.location = (0.0, 0.0, -34.85)
ob_cube.lock_rotations_4d = False
ob_cube.empty_display_type = 'ARROWS'
ob_cube.lineart.crease_threshold = 0.0
ob_light.location = (4.076, 1.005, 5.904)
ob_light.rotation_euler = (0.6503, 0.05522, 1.866)
ob_light.lock_rotations_4d = False
ob_light.empty_display_type = 'ARROWS'
ob_light.color = (0.0, 0.0, 0.0, 0.0)
ob_light.lineart.crease_threshold = 0.0
ob_camera.location = (7.359, -6.926, 4.958)
ob_camera.rotation_euler = (1.109, 0.0, 0.8149)
ob_camera.lock_rotations_4d = False
ob_camera.empty_display_type = 'ARROWS'
ob_camera.color = (0.0, 0.0, 0.0, 0.0)
ob_camera.display_type = 'WIRE'
ob_camera.lineart.crease_threshold = 0.0
ob_mesf.location = (0.0, 0.0, 0.0)
ob_mesf.empty_image_offset = (0.0, 0.0)
ob_cubo.location = (-2.144, -2.201, 11.86)

# ---- collection membership
col_collection.objects.link(ob_cube)
col_collection.objects.link(ob_light)
col_collection.objects.link(ob_camera)
col_collection.objects.link(ob_mesf)
col_collection.objects.link(ob_cubo)

# ---- scene / render settings (as saved in the file)
scene.camera = ob_camera
scene.frame_start = 1; scene.frame_end = 250; scene.frame_set(1)
scene.render.engine = 'BLENDER_EEVEE_NEXT'
bpy.context.view_layer.update()
